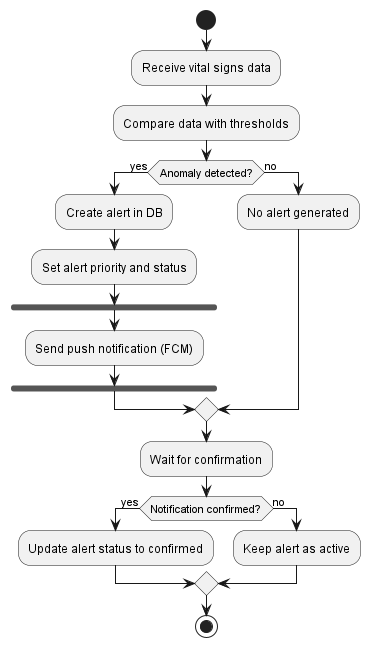

The diagram above was rendered by PlantUML. Its source (embedded in the PNG):
@startuml
start
:Receive vital signs data;
:Compare data with thresholds;

if (Anomaly detected?) then (yes)
  :Create alert in DB;
  :Set alert priority and status;
  fork
    :Send push notification (FCM);
  end fork
else (no)
  :No alert generated;
endif

:Wait for confirmation;
if (Notification confirmed?) then (yes)
  :Update alert status to confirmed;
else (no)
  :Keep alert as active;
endif

stop
@enduml